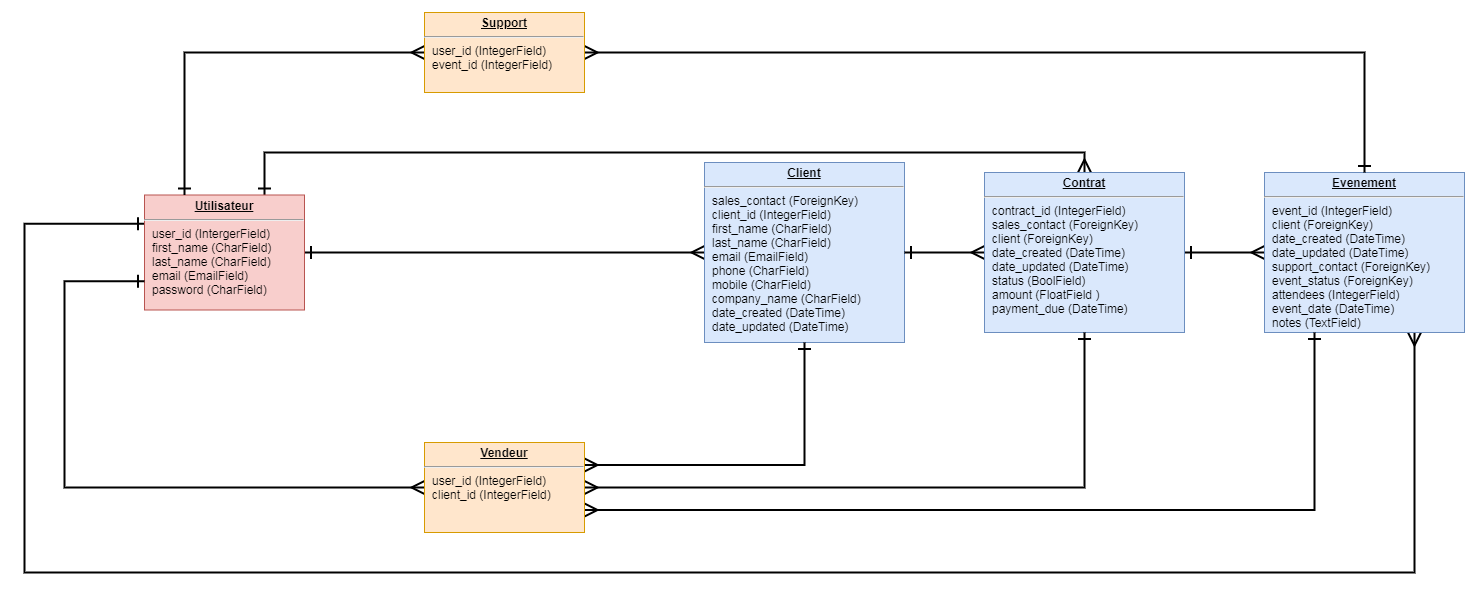

The diagram above was exported from draw.io. Its source (the exported page's mxGraphModel, read from the mxfile embedded in the PNG):
<mxGraphModel dx="1512" dy="1932" grid="1" gridSize="10" guides="1" tooltips="1" connect="1" arrows="1" fold="1" page="1" pageScale="1" pageWidth="827" pageHeight="1169" math="0" shadow="0">
  <root>
    <mxCell id="Y1T-3szHfLYp__77BfdD-0" />
    <mxCell id="Y1T-3szHfLYp__77BfdD-1" parent="Y1T-3szHfLYp__77BfdD-0" />
    <mxCell id="3AQXHFsuO21URtbLyXXq-7" style="edgeStyle=orthogonalEdgeStyle;rounded=0;orthogonalLoop=1;jettySize=auto;html=1;exitX=0;exitY=0.5;exitDx=0;exitDy=0;entryX=1;entryY=0.5;entryDx=0;entryDy=0;startArrow=ERmany;startFill=0;startSize=10;endArrow=ERone;endFill=0;endSize=10;targetPerimeterSpacing=0;strokeWidth=2;" parent="Y1T-3szHfLYp__77BfdD-1" source="tDWUcp7Bw4qJEiNf4KQD-4" target="tDWUcp7Bw4qJEiNf4KQD-7" edge="1">
      <mxGeometry relative="1" as="geometry" />
    </mxCell>
    <mxCell id="tDWUcp7Bw4qJEiNf4KQD-4" value="&lt;p style=&quot;margin: 0px ; margin-top: 4px ; text-align: center ; text-decoration: underline&quot;&gt;&lt;b&gt;Client&lt;/b&gt;&lt;/p&gt;&lt;hr&gt;&lt;p style=&quot;margin: 0px ; margin-left: 8px&quot;&gt;sales_contact (ForeignKey)&lt;/p&gt;&lt;p style=&quot;margin: 0px ; margin-left: 8px&quot;&gt;client_id (IntegerField)&lt;/p&gt;&lt;p style=&quot;margin: 0px ; margin-left: 8px&quot;&gt;first_name (CharField)&lt;br&gt;last_name (CharField)&lt;br&gt;email (EmailField)&lt;/p&gt;&lt;p style=&quot;margin: 0px ; margin-left: 8px&quot;&gt;phone (CharField)&lt;/p&gt;&lt;p style=&quot;margin: 0px ; margin-left: 8px&quot;&gt;mobile (CharField)&lt;/p&gt;&lt;p style=&quot;margin: 0px ; margin-left: 8px&quot;&gt;company_name (CharField)&lt;/p&gt;&lt;p style=&quot;margin: 0px ; margin-left: 8px&quot;&gt;date_created (DateTime)&lt;/p&gt;&lt;p style=&quot;margin: 0px ; margin-left: 8px&quot;&gt;date_updated (DateTime)&lt;/p&gt;" style="verticalAlign=top;align=left;overflow=fill;fontSize=12;fontFamily=Helvetica;html=1;fillColor=#dae8fc;strokeColor=#6c8ebf;" parent="Y1T-3szHfLYp__77BfdD-1" vertex="1">
      <mxGeometry x="360" y="190" width="200" height="180" as="geometry" />
    </mxCell>
    <mxCell id="3AQXHFsuO21URtbLyXXq-5" style="edgeStyle=orthogonalEdgeStyle;rounded=0;orthogonalLoop=1;jettySize=auto;html=1;exitX=0;exitY=0.5;exitDx=0;exitDy=0;entryX=1;entryY=0.5;entryDx=0;entryDy=0;startArrow=ERmany;startFill=0;startSize=10;endArrow=ERone;endFill=0;endSize=10;targetPerimeterSpacing=0;strokeWidth=2;" parent="Y1T-3szHfLYp__77BfdD-1" source="tDWUcp7Bw4qJEiNf4KQD-5" target="tDWUcp7Bw4qJEiNf4KQD-6" edge="1">
      <mxGeometry relative="1" as="geometry" />
    </mxCell>
    <mxCell id="3AQXHFsuO21URtbLyXXq-11" style="edgeStyle=orthogonalEdgeStyle;rounded=0;orthogonalLoop=1;jettySize=auto;html=1;exitX=0.75;exitY=1;exitDx=0;exitDy=0;entryX=0;entryY=0.25;entryDx=0;entryDy=0;startArrow=ERmany;startFill=0;startSize=10;endArrow=ERone;endFill=0;endSize=10;targetPerimeterSpacing=0;strokeWidth=2;" parent="Y1T-3szHfLYp__77BfdD-1" source="tDWUcp7Bw4qJEiNf4KQD-5" target="tDWUcp7Bw4qJEiNf4KQD-7" edge="1">
      <mxGeometry relative="1" as="geometry">
        <Array as="points">
          <mxPoint x="1070" y="600" />
          <mxPoint x="-320" y="600" />
          <mxPoint x="-320" y="251" />
        </Array>
      </mxGeometry>
    </mxCell>
    <mxCell id="tDWUcp7Bw4qJEiNf4KQD-5" value="&lt;p style=&quot;margin: 0px ; margin-top: 4px ; text-align: center ; text-decoration: underline&quot;&gt;&lt;b&gt;Evenement&lt;/b&gt;&lt;/p&gt;&lt;hr&gt;&lt;p style=&quot;margin: 0px ; margin-left: 8px&quot;&gt;event_id (IntegerField)&lt;/p&gt;&lt;p style=&quot;margin: 0px ; margin-left: 8px&quot;&gt;client (ForeignKey)&lt;/p&gt;&lt;p style=&quot;margin: 0px ; margin-left: 8px&quot;&gt;date_created (DateTime)&lt;/p&gt;&lt;p style=&quot;margin: 0px ; margin-left: 8px&quot;&gt;date_updated (DateTime)&lt;/p&gt;&lt;p style=&quot;margin: 0px ; margin-left: 8px&quot;&gt;support_contact (ForeignKey)&lt;/p&gt;&lt;p style=&quot;margin: 0px ; margin-left: 8px&quot;&gt;event_status (ForeignKey)&lt;/p&gt;&lt;p style=&quot;margin: 0px ; margin-left: 8px&quot;&gt;attendees (IntegerField)&lt;/p&gt;&lt;p style=&quot;margin: 0px ; margin-left: 8px&quot;&gt;event_date (DateTime)&lt;/p&gt;&lt;p style=&quot;margin: 0px ; margin-left: 8px&quot;&gt;notes (TextField)&lt;/p&gt;" style="verticalAlign=top;align=left;overflow=fill;fontSize=12;fontFamily=Helvetica;html=1;fillColor=#dae8fc;strokeColor=#6c8ebf;" parent="Y1T-3szHfLYp__77BfdD-1" vertex="1">
      <mxGeometry x="920" y="200" width="200" height="160" as="geometry" />
    </mxCell>
    <mxCell id="3AQXHFsuO21URtbLyXXq-6" style="edgeStyle=orthogonalEdgeStyle;rounded=0;orthogonalLoop=1;jettySize=auto;html=1;exitX=0;exitY=0.5;exitDx=0;exitDy=0;entryX=1;entryY=0.5;entryDx=0;entryDy=0;startArrow=ERmany;startFill=0;startSize=10;endArrow=ERone;endFill=0;endSize=10;targetPerimeterSpacing=0;strokeWidth=2;" parent="Y1T-3szHfLYp__77BfdD-1" source="tDWUcp7Bw4qJEiNf4KQD-6" target="tDWUcp7Bw4qJEiNf4KQD-4" edge="1">
      <mxGeometry relative="1" as="geometry" />
    </mxCell>
    <mxCell id="KFTc28iXwyISpVgPg8Ns-7" style="edgeStyle=orthogonalEdgeStyle;rounded=0;orthogonalLoop=1;jettySize=auto;html=1;exitX=0.5;exitY=0;exitDx=0;exitDy=0;entryX=0.75;entryY=0;entryDx=0;entryDy=0;startArrow=ERmany;startFill=0;endArrow=ERone;endFill=0;endSize=10;startSize=10;strokeWidth=2;" edge="1" parent="Y1T-3szHfLYp__77BfdD-1" source="tDWUcp7Bw4qJEiNf4KQD-6" target="tDWUcp7Bw4qJEiNf4KQD-7">
      <mxGeometry relative="1" as="geometry" />
    </mxCell>
    <mxCell id="tDWUcp7Bw4qJEiNf4KQD-6" value="&lt;p style=&quot;margin: 0px ; margin-top: 4px ; text-align: center ; text-decoration: underline&quot;&gt;&lt;b&gt;Contrat&lt;/b&gt;&lt;/p&gt;&lt;hr&gt;&lt;p style=&quot;margin: 0px ; margin-left: 8px&quot;&gt;contract_id (IntegerField)&lt;/p&gt;&lt;p style=&quot;margin: 0px ; margin-left: 8px&quot;&gt;sales_contact (ForeignKey)&lt;/p&gt;&lt;p style=&quot;margin: 0px ; margin-left: 8px&quot;&gt;client (ForeignKey)&lt;/p&gt;&lt;p style=&quot;margin: 0px ; margin-left: 8px&quot;&gt;date_created (DateTime)&lt;/p&gt;&lt;p style=&quot;margin: 0px ; margin-left: 8px&quot;&gt;date_updated (DateTime)&lt;/p&gt;&lt;p style=&quot;margin: 0px ; margin-left: 8px&quot;&gt;status (BoolField)&lt;/p&gt;&lt;p style=&quot;margin: 0px ; margin-left: 8px&quot;&gt;amount (FloatField )&lt;/p&gt;&lt;p style=&quot;margin: 0px ; margin-left: 8px&quot;&gt;payment_due (DateTime)&lt;/p&gt;" style="verticalAlign=top;align=left;overflow=fill;fontSize=12;fontFamily=Helvetica;html=1;fillColor=#dae8fc;strokeColor=#6c8ebf;" parent="Y1T-3szHfLYp__77BfdD-1" vertex="1">
      <mxGeometry x="640" y="200" width="200" height="160" as="geometry" />
    </mxCell>
    <mxCell id="tDWUcp7Bw4qJEiNf4KQD-7" value="&lt;p style=&quot;margin: 0px ; margin-top: 4px ; text-align: center ; text-decoration: underline&quot;&gt;&lt;b&gt;Utilisateur&lt;/b&gt;&lt;/p&gt;&lt;hr&gt;&lt;p style=&quot;margin: 0px ; margin-left: 8px&quot;&gt;user_id (IntergerField)&lt;/p&gt;&lt;p style=&quot;margin: 0px ; margin-left: 8px&quot;&gt;first_name (CharField)&lt;/p&gt;&lt;p style=&quot;margin: 0px ; margin-left: 8px&quot;&gt;last_name (CharField)&lt;/p&gt;&lt;p style=&quot;margin: 0px ; margin-left: 8px&quot;&gt;email (EmailField)&lt;/p&gt;&lt;p style=&quot;margin: 0px ; margin-left: 8px&quot;&gt;password (CharField)&lt;/p&gt;" style="verticalAlign=top;align=left;overflow=fill;fontSize=12;fontFamily=Helvetica;html=1;fillColor=#f8cecc;strokeColor=#b85450;" parent="Y1T-3szHfLYp__77BfdD-1" vertex="1">
      <mxGeometry x="-200" y="222.5" width="160" height="115" as="geometry" />
    </mxCell>
    <mxCell id="KFTc28iXwyISpVgPg8Ns-3" style="edgeStyle=orthogonalEdgeStyle;rounded=0;orthogonalLoop=1;jettySize=auto;html=1;exitX=0;exitY=0.5;exitDx=0;exitDy=0;entryX=0;entryY=0.75;entryDx=0;entryDy=0;startArrow=ERmany;startFill=0;endArrow=ERone;endFill=0;endSize=10;startSize=10;strokeWidth=2;" edge="1" parent="Y1T-3szHfLYp__77BfdD-1" source="3AQXHFsuO21URtbLyXXq-0" target="tDWUcp7Bw4qJEiNf4KQD-7">
      <mxGeometry relative="1" as="geometry">
        <Array as="points">
          <mxPoint x="-280" y="515" />
          <mxPoint x="-280" y="309" />
        </Array>
      </mxGeometry>
    </mxCell>
    <mxCell id="KFTc28iXwyISpVgPg8Ns-4" style="edgeStyle=orthogonalEdgeStyle;rounded=0;orthogonalLoop=1;jettySize=auto;html=1;exitX=1;exitY=0.75;exitDx=0;exitDy=0;entryX=0.25;entryY=1;entryDx=0;entryDy=0;startArrow=ERmany;startFill=0;endArrow=ERone;endFill=0;endSize=10;startSize=10;strokeWidth=2;" edge="1" parent="Y1T-3szHfLYp__77BfdD-1" source="3AQXHFsuO21URtbLyXXq-0" target="tDWUcp7Bw4qJEiNf4KQD-5">
      <mxGeometry relative="1" as="geometry" />
    </mxCell>
    <mxCell id="KFTc28iXwyISpVgPg8Ns-5" style="edgeStyle=orthogonalEdgeStyle;rounded=0;orthogonalLoop=1;jettySize=auto;html=1;exitX=1;exitY=0.5;exitDx=0;exitDy=0;entryX=0.5;entryY=1;entryDx=0;entryDy=0;startArrow=ERmany;startFill=0;endArrow=ERone;endFill=0;endSize=10;startSize=10;strokeWidth=2;" edge="1" parent="Y1T-3szHfLYp__77BfdD-1" source="3AQXHFsuO21URtbLyXXq-0" target="tDWUcp7Bw4qJEiNf4KQD-6">
      <mxGeometry relative="1" as="geometry" />
    </mxCell>
    <mxCell id="KFTc28iXwyISpVgPg8Ns-6" style="edgeStyle=orthogonalEdgeStyle;rounded=0;orthogonalLoop=1;jettySize=auto;html=1;exitX=1;exitY=0.25;exitDx=0;exitDy=0;entryX=0.5;entryY=1;entryDx=0;entryDy=0;startArrow=ERmany;startFill=0;endArrow=ERone;endFill=0;endSize=10;startSize=10;strokeWidth=2;" edge="1" parent="Y1T-3szHfLYp__77BfdD-1" source="3AQXHFsuO21URtbLyXXq-0" target="tDWUcp7Bw4qJEiNf4KQD-4">
      <mxGeometry relative="1" as="geometry" />
    </mxCell>
    <mxCell id="3AQXHFsuO21URtbLyXXq-0" value="&lt;p style=&quot;margin: 0px ; margin-top: 4px ; text-align: center ; text-decoration: underline&quot;&gt;&lt;b&gt;Vendeur&lt;/b&gt;&lt;/p&gt;&lt;hr&gt;&lt;p style=&quot;margin: 0px ; margin-left: 8px&quot;&gt;user_id (IntegerField)&lt;/p&gt;&lt;p style=&quot;margin: 0px ; margin-left: 8px&quot;&gt;client_id (IntegerField)&lt;/p&gt;" style="verticalAlign=top;align=left;overflow=fill;fontSize=12;fontFamily=Helvetica;html=1;fillColor=#ffe6cc;strokeColor=#d79b00;" parent="Y1T-3szHfLYp__77BfdD-1" vertex="1">
      <mxGeometry x="80" y="470" width="160" height="90" as="geometry" />
    </mxCell>
    <mxCell id="3AQXHFsuO21URtbLyXXq-3" style="edgeStyle=orthogonalEdgeStyle;rounded=0;orthogonalLoop=1;jettySize=auto;html=1;exitX=0;exitY=0.5;exitDx=0;exitDy=0;entryX=0.25;entryY=0;entryDx=0;entryDy=0;startArrow=ERmany;startFill=0;startSize=10;endArrow=ERone;endFill=0;endSize=10;targetPerimeterSpacing=0;strokeWidth=2;" parent="Y1T-3szHfLYp__77BfdD-1" source="3AQXHFsuO21URtbLyXXq-1" target="tDWUcp7Bw4qJEiNf4KQD-7" edge="1">
      <mxGeometry relative="1" as="geometry" />
    </mxCell>
    <mxCell id="3AQXHFsuO21URtbLyXXq-4" style="edgeStyle=orthogonalEdgeStyle;rounded=0;orthogonalLoop=1;jettySize=auto;html=1;exitX=1;exitY=0.5;exitDx=0;exitDy=0;entryX=0.5;entryY=0;entryDx=0;entryDy=0;startArrow=ERmany;startFill=0;startSize=10;endArrow=ERone;endFill=0;endSize=10;targetPerimeterSpacing=0;strokeWidth=2;" parent="Y1T-3szHfLYp__77BfdD-1" source="3AQXHFsuO21URtbLyXXq-1" target="tDWUcp7Bw4qJEiNf4KQD-5" edge="1">
      <mxGeometry relative="1" as="geometry" />
    </mxCell>
    <mxCell id="3AQXHFsuO21URtbLyXXq-1" value="&lt;p style=&quot;margin: 0px ; margin-top: 4px ; text-align: center ; text-decoration: underline&quot;&gt;&lt;b&gt;Support&lt;/b&gt;&lt;/p&gt;&lt;hr&gt;&lt;p style=&quot;margin: 0px ; margin-left: 8px&quot;&gt;user_id (IntegerField)&lt;/p&gt;&lt;p style=&quot;margin: 0px ; margin-left: 8px&quot;&gt;event_id (IntegerField)&lt;/p&gt;&lt;p style=&quot;margin: 0px ; margin-left: 8px&quot;&gt;&lt;br&gt;&lt;/p&gt;" style="verticalAlign=top;align=left;overflow=fill;fontSize=12;fontFamily=Helvetica;html=1;fillColor=#ffe6cc;strokeColor=#d79b00;" parent="Y1T-3szHfLYp__77BfdD-1" vertex="1">
      <mxGeometry x="80" y="40" width="160" height="80" as="geometry" />
    </mxCell>
  </root>
</mxGraphModel>